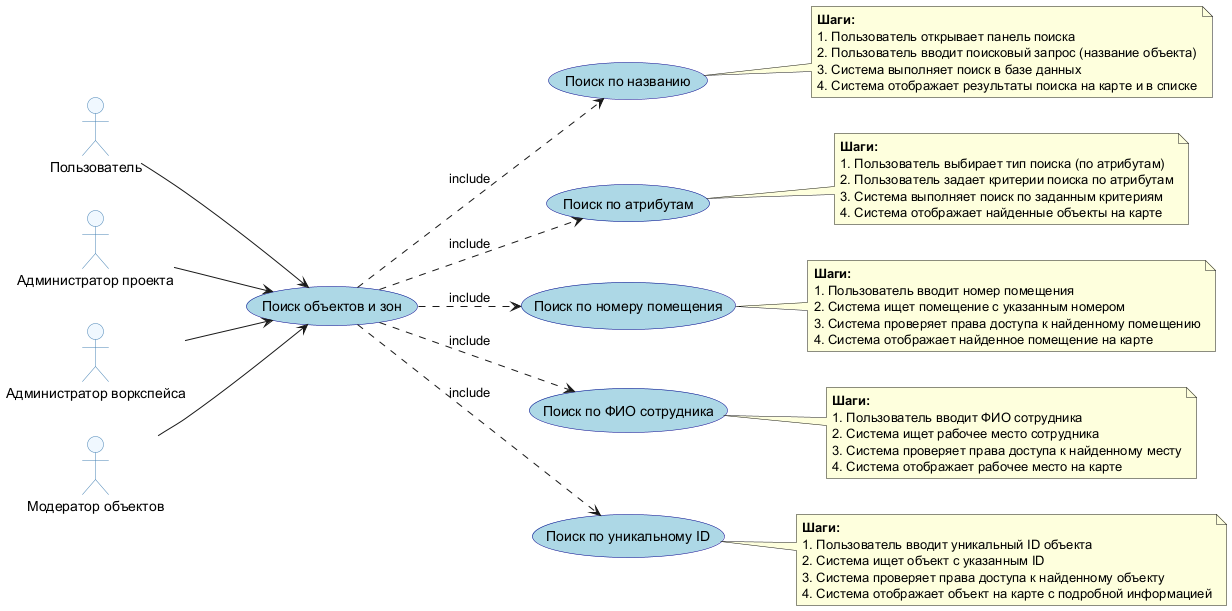

The diagram above was rendered by PlantUML. Its source (embedded in the PNG):
@startuml Поиск
left to right direction
skinparam usecase {
  BackgroundColor LightBlue
  BorderColor DarkBlue
}
skinparam actor {
  BackgroundColor AliceBlue
  BorderColor SteelBlue
}

actor "Пользователь" as user
actor "Администратор проекта" as admin_project
actor "Администратор воркспейса" as admin_workspace
actor "Модератор объектов" as moderator

(Поиск объектов и зон) as search

user --> search
admin_project --> search
admin_workspace --> search
moderator --> search

(Поиск по названию) as search1
(Поиск по атрибутам) as search2
(Поиск по номеру помещения) as search3
(Поиск по ФИО сотрудника) as search4
(Поиск по уникальному ID) as search5

search ..> search1 : include
search ..> search2 : include
search ..> search3 : include
search ..> search4 : include
search ..> search5 : include

note right of search1
  **Шаги:**
  1. Пользователь открывает панель поиска
  2. Пользователь вводит поисковый запрос (название объекта)
  3. Система выполняет поиск в базе данных
  4. Система отображает результаты поиска на карте и в списке
end note

note right of search2
  **Шаги:**
  1. Пользователь выбирает тип поиска (по атрибутам)
  2. Пользователь задает критерии поиска по атрибутам
  3. Система выполняет поиск по заданным критериям
  4. Система отображает найденные объекты на карте
end note

note right of search3
  **Шаги:**
  1. Пользователь вводит номер помещения
  2. Система ищет помещение с указанным номером
  3. Система проверяет права доступа к найденному помещению
  4. Система отображает найденное помещение на карте
end note

note right of search4
  **Шаги:**
  1. Пользователь вводит ФИО сотрудника
  2. Система ищет рабочее место сотрудника
  3. Система проверяет права доступа к найденному месту
  4. Система отображает рабочее место на карте
end note

note right of search5
  **Шаги:**
  1. Пользователь вводит уникальный ID объекта
  2. Система ищет объект с указанным ID
  3. Система проверяет права доступа к найденному объекту
  4. Система отображает объект на карте с подробной информацией
end note

@enduml